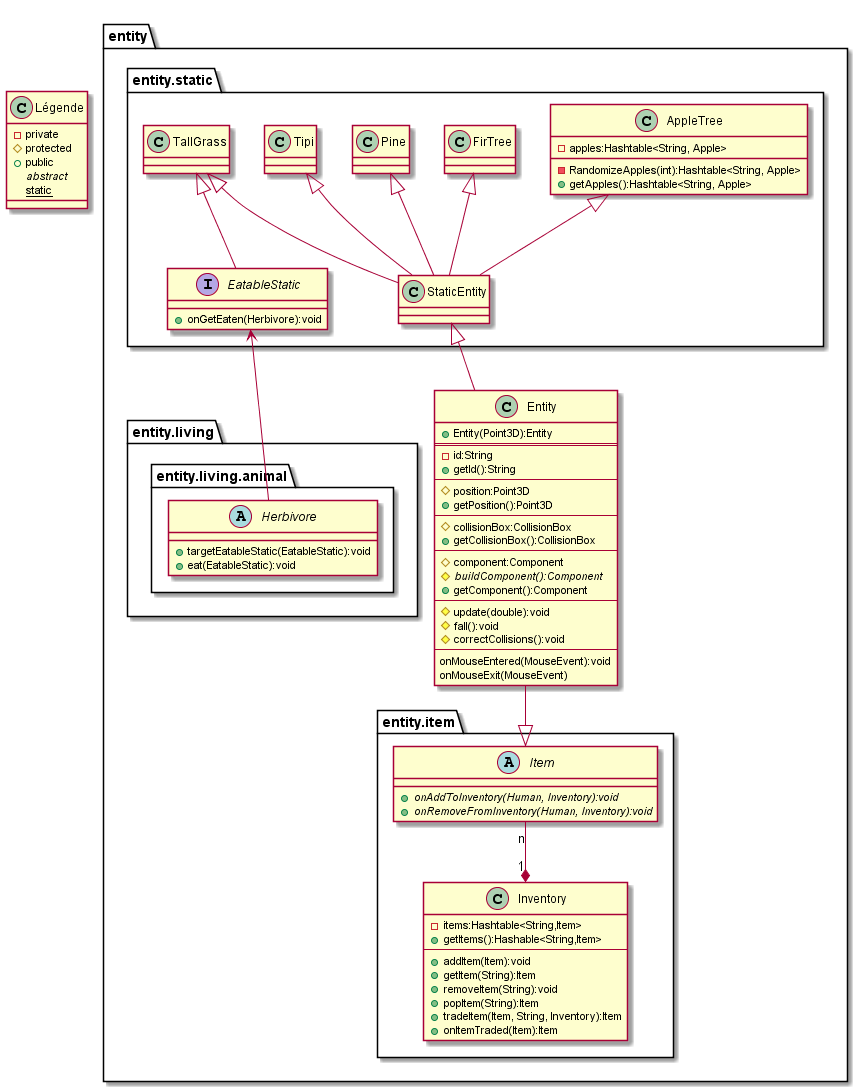

The diagram above was rendered by PlantUML. Its source (embedded in the PNG):
@startuml Statics
class Légende{
    - private
    # protected
    + public
    {abstract} abstract
    {static} static
}
package entity{
    
    class Entity{
        + Entity(Point3D):Entity
        ==
        - id:String
        + getId():String
        --
        # position:Point3D
        + getPosition():Point3D
        --
        # collisionBox:CollisionBox
        + getCollisionBox():CollisionBox
        --
        # component:Component
        # {abstract} buildComponent():Component
        + getComponent():Component
        --
        # update(double):void
        # fall():void
        # correctCollisions():void
        --
        onMouseEntered(MouseEvent):void
        onMouseExit(MouseEvent)
    }
    package entity.item{
        class Inventory{
            - items:Hashtable<String,Item>
            + getItems():Hashable<String,Item>
            --
            + addItem(Item):void
            + getItem(String):Item
            + removeItem(String):void
            + popItem(String):Item
            + tradeItem(Item, String, Inventory):Item
            + onItemTraded(Item):Item
        }
        abstract class Item{
            + {abstract}onAddToInventory(Human, Inventory):void
            + {abstract}onRemoveFromInventory(Human, Inventory):void
        }
        Item <|-up- Entity
        Inventory "1" *-up- "n" Item
    }
    package entity.static{
        class StaticEntity{

        }
        StaticEntity <|-- Entity
        interface EatableStatic{
            + onGetEaten(Herbivore):void
        }
        class TallGrass
        TallGrass <|-- StaticEntity
        TallGrass <|-- EatableStatic
        class FirTree{
            
        }
        FirTree <|-- StaticEntity
        class Pine{
        }
        Pine <|-- StaticEntity
        class Tipi{
        }
        Tipi <|-- StaticEntity
        class AppleTree{
            - apples:Hashtable<String, Apple>
            - RandomizeApples(int):Hashtable<String, Apple>
            + getApples():Hashtable<String, Apple>

        }
        AppleTree <|-- StaticEntity
    }
    package entity.living{
        package entity.living.animal{
            abstract class Herbivore{
                + targetEatableStatic(EatableStatic):void
                + eat(EatableStatic):void
            }
            Herbivore -up-> EatableStatic
        }
    }
}
@enduml